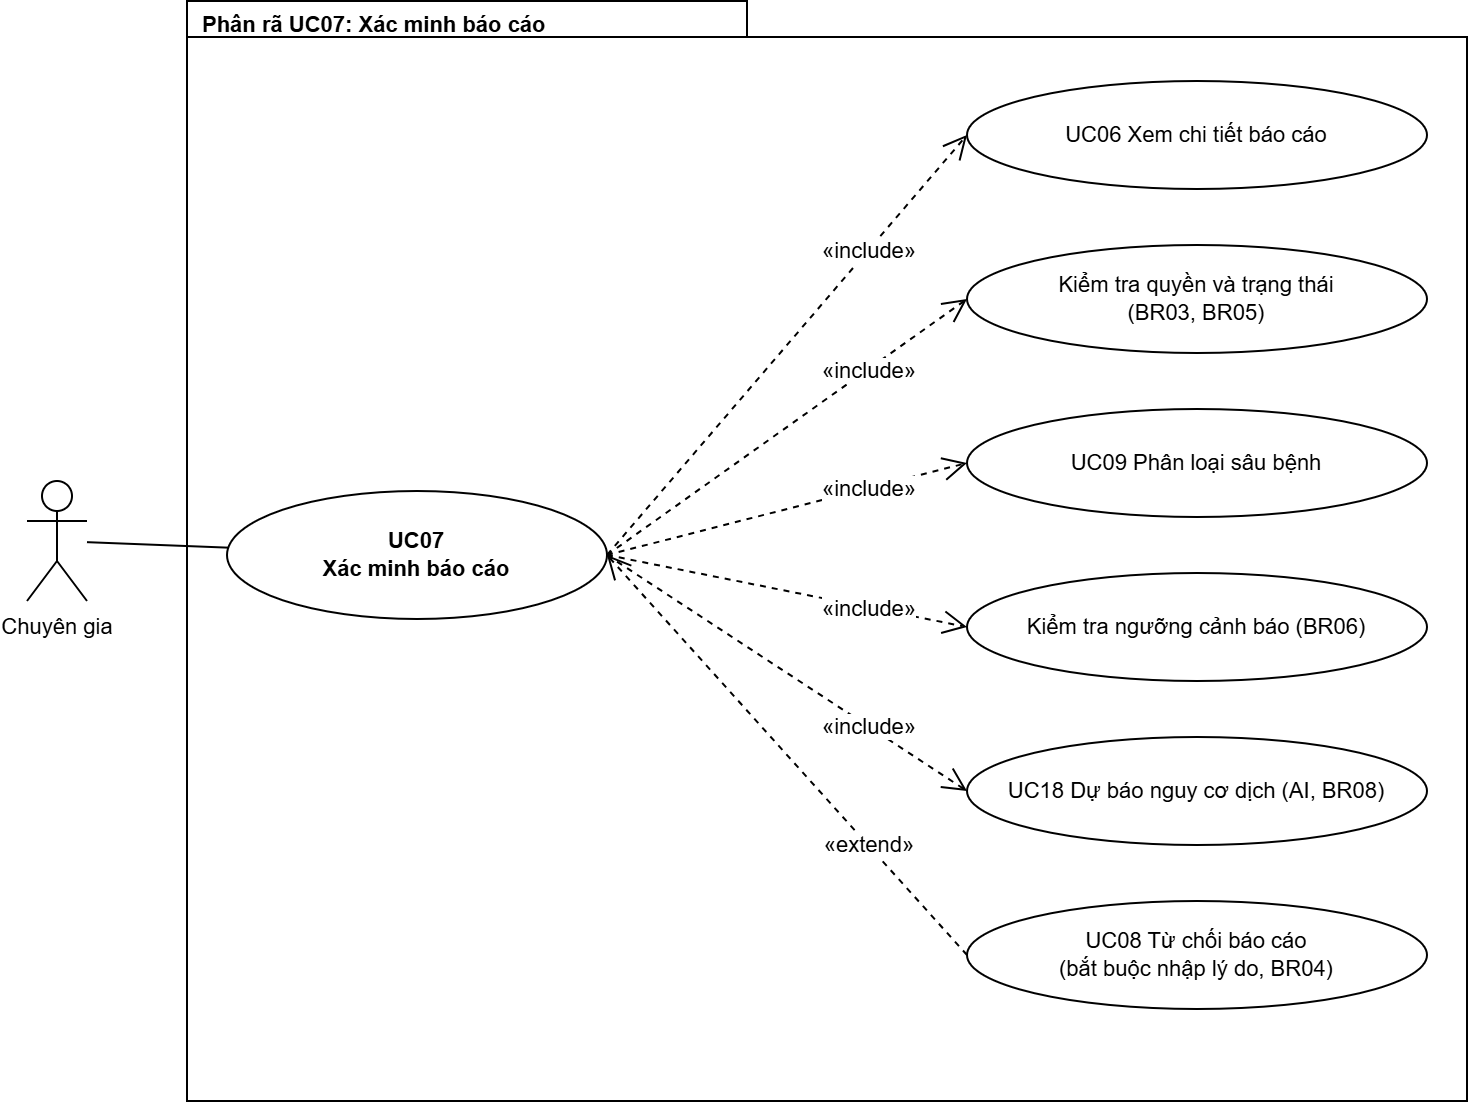

The diagram above was exported from draw.io. Its source (the exported page's mxGraphModel, read from the mxfile embedded in the PNG):
<mxGraphModel dx="1338" dy="684" grid="1" gridSize="10" guides="1" tooltips="1" connect="1" arrows="1" fold="1" page="0" pageScale="1" pageWidth="827" pageHeight="1169" background="#ffffff" math="0" shadow="0">
  <root>
    <mxCell id="0" />
    <mxCell id="1" parent="0" />
    <mxCell id="c1" parent="1" style="shape=folder;tabWidth=170;tabHeight=18;tabPosition=left;html=1;verticalAlign=top;align=left;spacingLeft=6;spacingTop=-1;fontStyle=1;whiteSpace=wrap;tabWidth=280;fillColor=#ffffff;strokeColor=#000000;shadow=0;gradientColor=none;fontFamily=Arial;fontSize=11;fontColor=#000000;" value="Phân rã UC07: Xác minh báo cáo" vertex="1">
      <mxGeometry height="550" width="640" x="110" as="geometry" />
    </mxCell>
    <mxCell id="A" parent="1" style="shape=umlActor;verticalLabelPosition=bottom;verticalAlign=top;html=1;outlineConnect=0;fillColor=#ffffff;strokeColor=#000000;shadow=0;gradientColor=none;fontFamily=Arial;fontSize=11;fontColor=#000000;" value="Chuyên gia" vertex="1">
      <mxGeometry height="60" width="30" x="30" y="240" as="geometry" />
    </mxCell>
    <mxCell id="B" parent="1" style="ellipse;whiteSpace=wrap;html=1;fontStyle=1;fillColor=#ffffff;strokeColor=#000000;shadow=0;gradientColor=none;fontFamily=Arial;fontSize=11;fontColor=#000000;" value="UC07&lt;br&gt;Xác minh báo cáo" vertex="1">
      <mxGeometry height="64" width="190" x="130" y="245" as="geometry" />
    </mxCell>
    <mxCell id="e2" edge="1" parent="1" source="A" style="endArrow=none;html=1;rounded=0;strokeColor=#000000;shadow=0;fontFamily=Arial;fontSize=11;fontColor=#000000;labelBackgroundColor=#ffffff;" target="B" value="">
      <mxGeometry relative="1" as="geometry" />
    </mxCell>
    <mxCell id="S0" parent="1" style="ellipse;whiteSpace=wrap;html=1;fillColor=#ffffff;strokeColor=#000000;shadow=0;gradientColor=none;fontFamily=Arial;fontSize=11;fontColor=#000000;" value="UC06 Xem chi tiết báo cáo" vertex="1">
      <mxGeometry height="54" width="230" x="500" y="40" as="geometry" />
    </mxCell>
    <mxCell id="e3" edge="1" parent="1" source="B" style="endArrow=open;endSize=10;dashed=1;html=1;rounded=0;exitX=1;exitY=0.5;entryX=0;entryY=0.5;strokeColor=#000000;shadow=0;fontFamily=Arial;fontSize=11;fontColor=#000000;labelBackgroundColor=#ffffff;" target="S0" value="">
      <mxGeometry relative="1" as="geometry" />
    </mxCell>
    <mxCell id="l4" connectable="0" parent="e3" style="edgeLabel;html=1;align=center;verticalAlign=middle;resizable=0;points=[];labelBackgroundColor=#ffffff;fontFamily=Arial;fontSize=11;fontColor=#000000;" value="«include»" vertex="1">
      <mxGeometry relative="1" x="0.45" as="geometry">
        <mxPoint as="offset" />
      </mxGeometry>
    </mxCell>
    <mxCell id="S1" parent="1" style="ellipse;whiteSpace=wrap;html=1;fillColor=#ffffff;strokeColor=#000000;shadow=0;gradientColor=none;fontFamily=Arial;fontSize=11;fontColor=#000000;" value="Kiểm tra quyền và trạng thái&lt;br&gt;(BR03, BR05)" vertex="1">
      <mxGeometry height="54" width="230" x="500" y="122" as="geometry" />
    </mxCell>
    <mxCell id="e5" edge="1" parent="1" source="B" style="endArrow=open;endSize=10;dashed=1;html=1;rounded=0;exitX=1;exitY=0.5;entryX=0;entryY=0.5;strokeColor=#000000;shadow=0;fontFamily=Arial;fontSize=11;fontColor=#000000;labelBackgroundColor=#ffffff;" target="S1" value="">
      <mxGeometry relative="1" as="geometry" />
    </mxCell>
    <mxCell id="l6" connectable="0" parent="e5" style="edgeLabel;html=1;align=center;verticalAlign=middle;resizable=0;points=[];labelBackgroundColor=#ffffff;fontFamily=Arial;fontSize=11;fontColor=#000000;" value="«include»" vertex="1">
      <mxGeometry relative="1" x="0.45" as="geometry">
        <mxPoint as="offset" />
      </mxGeometry>
    </mxCell>
    <mxCell id="S2" parent="1" style="ellipse;whiteSpace=wrap;html=1;fillColor=#ffffff;strokeColor=#000000;shadow=0;gradientColor=none;fontFamily=Arial;fontSize=11;fontColor=#000000;" value="UC09 Phân loại sâu bệnh" vertex="1">
      <mxGeometry height="54" width="230" x="500" y="204" as="geometry" />
    </mxCell>
    <mxCell id="e7" edge="1" parent="1" source="B" style="endArrow=open;endSize=10;dashed=1;html=1;rounded=0;exitX=1;exitY=0.5;entryX=0;entryY=0.5;strokeColor=#000000;shadow=0;fontFamily=Arial;fontSize=11;fontColor=#000000;labelBackgroundColor=#ffffff;" target="S2" value="">
      <mxGeometry relative="1" as="geometry" />
    </mxCell>
    <mxCell id="l8" connectable="0" parent="e7" style="edgeLabel;html=1;align=center;verticalAlign=middle;resizable=0;points=[];labelBackgroundColor=#ffffff;fontFamily=Arial;fontSize=11;fontColor=#000000;" value="«include»" vertex="1">
      <mxGeometry relative="1" x="0.45" as="geometry">
        <mxPoint as="offset" />
      </mxGeometry>
    </mxCell>
    <mxCell id="S3" parent="1" style="ellipse;whiteSpace=wrap;html=1;fillColor=#ffffff;strokeColor=#000000;shadow=0;gradientColor=none;fontFamily=Arial;fontSize=11;fontColor=#000000;" value="Kiểm tra ngưỡng cảnh báo (BR06)" vertex="1">
      <mxGeometry height="54" width="230" x="500" y="286" as="geometry" />
    </mxCell>
    <mxCell id="e9" edge="1" parent="1" source="B" style="endArrow=open;endSize=10;dashed=1;html=1;rounded=0;exitX=1;exitY=0.5;entryX=0;entryY=0.5;strokeColor=#000000;shadow=0;fontFamily=Arial;fontSize=11;fontColor=#000000;labelBackgroundColor=#ffffff;" target="S3" value="">
      <mxGeometry relative="1" as="geometry" />
    </mxCell>
    <mxCell id="l10" connectable="0" parent="e9" style="edgeLabel;html=1;align=center;verticalAlign=middle;resizable=0;points=[];labelBackgroundColor=#ffffff;fontFamily=Arial;fontSize=11;fontColor=#000000;" value="«include»" vertex="1">
      <mxGeometry relative="1" x="0.45" as="geometry">
        <mxPoint as="offset" />
      </mxGeometry>
    </mxCell>
    <mxCell id="S4" parent="1" style="ellipse;whiteSpace=wrap;html=1;fillColor=#ffffff;strokeColor=#000000;shadow=0;gradientColor=none;fontFamily=Arial;fontSize=11;fontColor=#000000;" value="UC18 Dự báo nguy cơ dịch (AI, BR08)" vertex="1">
      <mxGeometry height="54" width="230" x="500" y="368" as="geometry" />
    </mxCell>
    <mxCell id="e11" edge="1" parent="1" source="B" style="endArrow=open;endSize=10;dashed=1;html=1;rounded=0;exitX=1;exitY=0.5;entryX=0;entryY=0.5;strokeColor=#000000;shadow=0;fontFamily=Arial;fontSize=11;fontColor=#000000;labelBackgroundColor=#ffffff;" target="S4" value="">
      <mxGeometry relative="1" as="geometry" />
    </mxCell>
    <mxCell id="l12" connectable="0" parent="e11" style="edgeLabel;html=1;align=center;verticalAlign=middle;resizable=0;points=[];labelBackgroundColor=#ffffff;fontFamily=Arial;fontSize=11;fontColor=#000000;" value="«include»" vertex="1">
      <mxGeometry relative="1" x="0.45" as="geometry">
        <mxPoint as="offset" />
      </mxGeometry>
    </mxCell>
    <mxCell id="S5" parent="1" style="ellipse;whiteSpace=wrap;html=1;fillColor=#ffffff;strokeColor=#000000;shadow=0;gradientColor=none;fontFamily=Arial;fontSize=11;fontColor=#000000;" value="UC08 Từ chối báo cáo&lt;br&gt;(bắt buộc nhập lý do, BR04)" vertex="1">
      <mxGeometry height="54" width="230" x="500" y="450" as="geometry" />
    </mxCell>
    <mxCell id="e13" edge="1" parent="1" source="S5" style="endArrow=open;endSize=10;dashed=1;html=1;rounded=0;exitX=0;exitY=0.5;entryX=1;entryY=0.5;strokeColor=#000000;shadow=0;fontFamily=Arial;fontSize=11;fontColor=#000000;labelBackgroundColor=#ffffff;" target="B" value="">
      <mxGeometry relative="1" as="geometry" />
    </mxCell>
    <mxCell id="l14" connectable="0" parent="e13" style="edgeLabel;html=1;align=center;verticalAlign=middle;resizable=0;points=[];labelBackgroundColor=#ffffff;fontFamily=Arial;fontSize=11;fontColor=#000000;" value="«extend»" vertex="1">
      <mxGeometry relative="1" x="-0.45" as="geometry">
        <mxPoint as="offset" />
      </mxGeometry>
    </mxCell>
  </root>
</mxGraphModel>